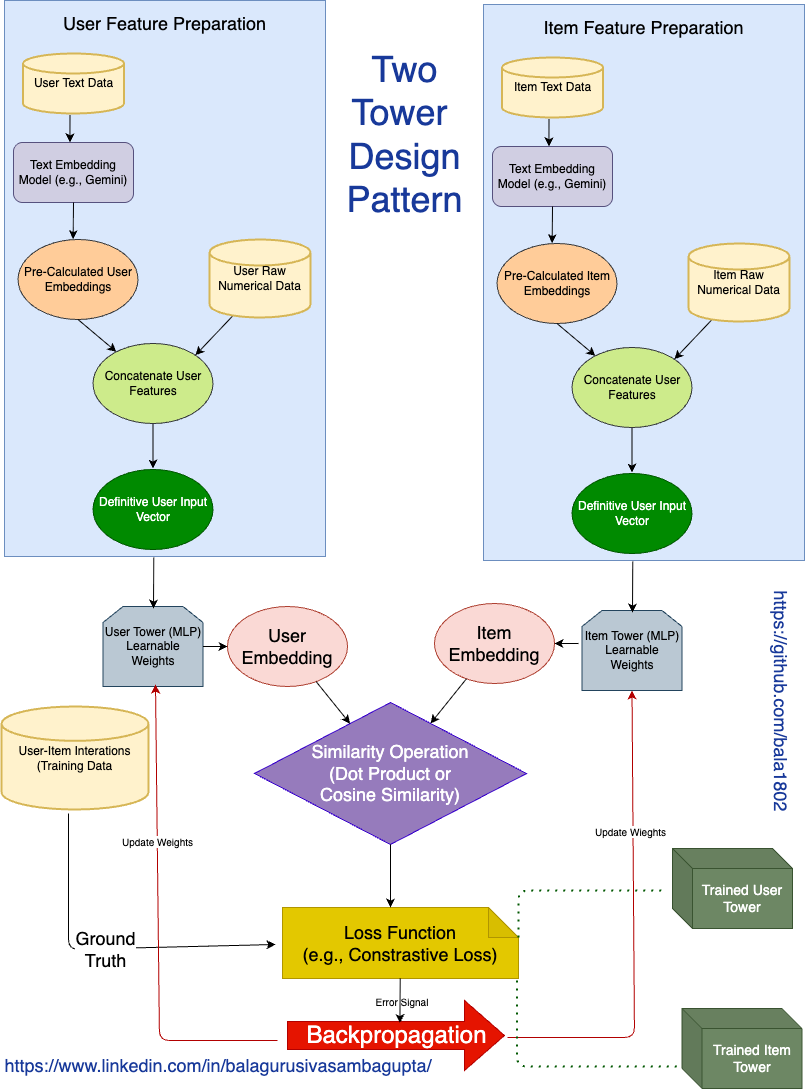

The diagram above was exported from draw.io. Its source (the exported page's mxGraphModel, read from the mxfile embedded in the PNG):
<mxGraphModel dx="1968" dy="1394" grid="0" gridSize="10" guides="1" tooltips="1" connect="1" arrows="1" fold="1" page="1" pageScale="1" pageWidth="827" pageHeight="1169" background="#ffffff" math="0" shadow="1">
  <root>
    <mxCell id="0" />
    <mxCell id="1" parent="0" />
    <mxCell id="42" value="User Tower (MLP)&lt;br&gt;Learnable Weights" style="shape=loopLimit;whiteSpace=wrap;html=1;fillColor=#bac8d3;strokeColor=#23445d;" parent="1" vertex="1">
      <mxGeometry x="113.5" y="625" width="100" height="80" as="geometry" />
    </mxCell>
    <mxCell id="43" value="" style="rounded=0;whiteSpace=wrap;html=1;fillColor=#dae8fc;strokeColor=#6c8ebf;" parent="1" vertex="1">
      <mxGeometry x="15" y="19" width="321" height="556" as="geometry" />
    </mxCell>
    <mxCell id="44" value="User Text Data" style="strokeWidth=2;html=1;shape=mxgraph.flowchart.database;whiteSpace=wrap;fillColor=#fff2cc;strokeColor=#d6b656;" parent="1" vertex="1">
      <mxGeometry x="33.5" y="72" width="101" height="60" as="geometry" />
    </mxCell>
    <mxCell id="45" value="Text Embedding Model (e.g., Gemini)" style="rounded=1;whiteSpace=wrap;html=1;fillColor=#d0cee2;strokeColor=#56517e;" parent="1" vertex="1">
      <mxGeometry x="24" y="161" width="120" height="60" as="geometry" />
    </mxCell>
    <mxCell id="46" value="" style="endArrow=classic;html=1;entryX=0.47;entryY=-0.003;entryDx=0;entryDy=0;entryPerimeter=0;" parent="1" target="45" edge="1">
      <mxGeometry width="50" height="50" relative="1" as="geometry">
        <mxPoint x="80.50000000000023" y="134" as="sourcePoint" />
        <mxPoint x="529.5" y="316" as="targetPoint" />
      </mxGeometry>
    </mxCell>
    <mxCell id="47" value="Pre-Calculated User Embeddings" style="ellipse;whiteSpace=wrap;html=1;fillColor=#ffcc99;strokeColor=#36393d;" parent="1" vertex="1">
      <mxGeometry x="28.5" y="258" width="120" height="80" as="geometry" />
    </mxCell>
    <mxCell id="48" value="" style="endArrow=classic;html=1;exitX=0.5;exitY=1;exitDx=0;exitDy=0;entryX=0.46;entryY=-0.005;entryDx=0;entryDy=0;entryPerimeter=0;" parent="1" source="45" target="47" edge="1">
      <mxGeometry width="50" height="50" relative="1" as="geometry">
        <mxPoint x="458.5" y="393" as="sourcePoint" />
        <mxPoint x="508.5" y="343" as="targetPoint" />
      </mxGeometry>
    </mxCell>
    <mxCell id="49" value="Concatenate User Features" style="ellipse;whiteSpace=wrap;html=1;fillColor=#cdeb8b;strokeColor=#36393d;" parent="1" vertex="1">
      <mxGeometry x="103.5" y="362" width="120" height="80" as="geometry" />
    </mxCell>
    <mxCell id="50" value="" style="endArrow=classic;html=1;exitX=0.5;exitY=1;exitDx=0;exitDy=0;" parent="1" source="47" target="49" edge="1">
      <mxGeometry width="50" height="50" relative="1" as="geometry">
        <mxPoint x="470.5" y="452" as="sourcePoint" />
        <mxPoint x="520.5" y="402" as="targetPoint" />
      </mxGeometry>
    </mxCell>
    <mxCell id="51" value="" style="endArrow=classic;html=1;entryX=1;entryY=0;entryDx=0;entryDy=0;" parent="1" target="49" edge="1">
      <mxGeometry width="50" height="50" relative="1" as="geometry">
        <mxPoint x="245.50000000000023" y="332" as="sourcePoint" />
        <mxPoint x="520.5" y="402" as="targetPoint" />
      </mxGeometry>
    </mxCell>
    <mxCell id="52" value="Definitive User Input Vector" style="ellipse;whiteSpace=wrap;html=1;fillColor=#008a00;fontColor=#ffffff;strokeColor=#005700;" parent="1" vertex="1">
      <mxGeometry x="103.5" y="488" width="120" height="80" as="geometry" />
    </mxCell>
    <mxCell id="53" value="User Raw&lt;br&gt;Numerical Data" style="strokeWidth=2;html=1;shape=mxgraph.flowchart.database;whiteSpace=wrap;fillColor=#fff2cc;strokeColor=#d6b656;" parent="1" vertex="1">
      <mxGeometry x="220" y="258" width="101" height="78" as="geometry" />
    </mxCell>
    <mxCell id="54" value="" style="endArrow=classic;html=1;" parent="1" edge="1">
      <mxGeometry width="50" height="50" relative="1" as="geometry">
        <mxPoint x="163.5" y="443" as="sourcePoint" />
        <mxPoint x="163.5" y="487" as="targetPoint" />
      </mxGeometry>
    </mxCell>
    <mxCell id="55" value="" style="endArrow=classic;html=1;exitX=0.465;exitY=1.002;exitDx=0;exitDy=0;exitPerimeter=0;" parent="1" source="43" edge="1">
      <mxGeometry width="50" height="50" relative="1" as="geometry">
        <mxPoint x="180" y="587" as="sourcePoint" />
        <mxPoint x="164" y="627" as="targetPoint" />
      </mxGeometry>
    </mxCell>
    <mxCell id="56" value="&lt;font style=&quot;font-size: 18px;&quot;&gt;User Feature Preparation&lt;/font&gt;" style="text;html=1;strokeColor=none;fillColor=none;align=center;verticalAlign=middle;whiteSpace=wrap;rounded=0;" parent="1" vertex="1">
      <mxGeometry x="69" y="27" width="213" height="30" as="geometry" />
    </mxCell>
    <mxCell id="57" value="Item Tower (MLP)&lt;br&gt;Learnable Weights" style="shape=loopLimit;whiteSpace=wrap;html=1;fillColor=#bac8d3;strokeColor=#23445d;" parent="1" vertex="1">
      <mxGeometry x="592.5" y="629" width="100" height="80" as="geometry" />
    </mxCell>
    <mxCell id="58" value="" style="rounded=0;whiteSpace=wrap;html=1;fillColor=#dae8fc;strokeColor=#6c8ebf;" parent="1" vertex="1">
      <mxGeometry x="494" y="23" width="321" height="556" as="geometry" />
    </mxCell>
    <mxCell id="59" value="Item Text Data" style="strokeWidth=2;html=1;shape=mxgraph.flowchart.database;whiteSpace=wrap;fillColor=#fff2cc;strokeColor=#d6b656;" parent="1" vertex="1">
      <mxGeometry x="512.5" y="76" width="101" height="60" as="geometry" />
    </mxCell>
    <mxCell id="60" value="Text Embedding Model (e.g., Gemini)" style="rounded=1;whiteSpace=wrap;html=1;fillColor=#d0cee2;strokeColor=#56517e;" parent="1" vertex="1">
      <mxGeometry x="503" y="165" width="120" height="60" as="geometry" />
    </mxCell>
    <mxCell id="61" value="" style="endArrow=classic;html=1;entryX=0.47;entryY=-0.003;entryDx=0;entryDy=0;entryPerimeter=0;" parent="1" target="60" edge="1">
      <mxGeometry width="50" height="50" relative="1" as="geometry">
        <mxPoint x="559.5000000000002" y="138" as="sourcePoint" />
        <mxPoint x="1008.5" y="320" as="targetPoint" />
      </mxGeometry>
    </mxCell>
    <mxCell id="62" value="Pre-Calculated Item Embeddings" style="ellipse;whiteSpace=wrap;html=1;fillColor=#ffcc99;strokeColor=#36393d;" parent="1" vertex="1">
      <mxGeometry x="507.5" y="262" width="120" height="80" as="geometry" />
    </mxCell>
    <mxCell id="63" value="" style="endArrow=classic;html=1;exitX=0.5;exitY=1;exitDx=0;exitDy=0;entryX=0.46;entryY=-0.005;entryDx=0;entryDy=0;entryPerimeter=0;" parent="1" source="60" target="62" edge="1">
      <mxGeometry width="50" height="50" relative="1" as="geometry">
        <mxPoint x="937.5" y="397" as="sourcePoint" />
        <mxPoint x="987.5" y="347" as="targetPoint" />
      </mxGeometry>
    </mxCell>
    <mxCell id="64" value="Concatenate User Features" style="ellipse;whiteSpace=wrap;html=1;fillColor=#cdeb8b;strokeColor=#36393d;" parent="1" vertex="1">
      <mxGeometry x="582.5" y="366" width="120" height="80" as="geometry" />
    </mxCell>
    <mxCell id="65" value="" style="endArrow=classic;html=1;exitX=0.5;exitY=1;exitDx=0;exitDy=0;" parent="1" source="62" target="64" edge="1">
      <mxGeometry width="50" height="50" relative="1" as="geometry">
        <mxPoint x="949.5" y="456" as="sourcePoint" />
        <mxPoint x="999.5" y="406" as="targetPoint" />
      </mxGeometry>
    </mxCell>
    <mxCell id="66" value="" style="endArrow=classic;html=1;entryX=1;entryY=0;entryDx=0;entryDy=0;" parent="1" target="64" edge="1">
      <mxGeometry width="50" height="50" relative="1" as="geometry">
        <mxPoint x="724.5000000000002" y="336" as="sourcePoint" />
        <mxPoint x="999.5" y="406" as="targetPoint" />
      </mxGeometry>
    </mxCell>
    <mxCell id="67" value="Definitive User Input Vector" style="ellipse;whiteSpace=wrap;html=1;fillColor=#008a00;fontColor=#ffffff;strokeColor=#005700;" parent="1" vertex="1">
      <mxGeometry x="582.5" y="492" width="120" height="80" as="geometry" />
    </mxCell>
    <mxCell id="68" value="Item Raw&lt;br&gt;Numerical Data" style="strokeWidth=2;html=1;shape=mxgraph.flowchart.database;whiteSpace=wrap;fillColor=#fff2cc;strokeColor=#d6b656;" parent="1" vertex="1">
      <mxGeometry x="699" y="262" width="101" height="78" as="geometry" />
    </mxCell>
    <mxCell id="69" value="" style="endArrow=classic;html=1;" parent="1" edge="1">
      <mxGeometry width="50" height="50" relative="1" as="geometry">
        <mxPoint x="642.5000000000002" y="447" as="sourcePoint" />
        <mxPoint x="642.5000000000002" y="491" as="targetPoint" />
      </mxGeometry>
    </mxCell>
    <mxCell id="70" value="" style="endArrow=classic;html=1;exitX=0.465;exitY=1.002;exitDx=0;exitDy=0;exitPerimeter=0;" parent="1" source="58" edge="1">
      <mxGeometry width="50" height="50" relative="1" as="geometry">
        <mxPoint x="659" y="591" as="sourcePoint" />
        <mxPoint x="643" y="631" as="targetPoint" />
      </mxGeometry>
    </mxCell>
    <mxCell id="71" value="&lt;font style=&quot;font-size: 18px;&quot;&gt;Item Feature Preparation&lt;/font&gt;" style="text;html=1;strokeColor=none;fillColor=none;align=center;verticalAlign=middle;whiteSpace=wrap;rounded=0;" parent="1" vertex="1">
      <mxGeometry x="548" y="31" width="213" height="30" as="geometry" />
    </mxCell>
    <mxCell id="72" value="User Embedding" style="ellipse;whiteSpace=wrap;html=1;fontSize=18;fillColor=#fad9d5;strokeColor=#ae4132;" parent="1" vertex="1">
      <mxGeometry x="238" y="625" width="120" height="80" as="geometry" />
    </mxCell>
    <mxCell id="73" value="Item Embedding" style="ellipse;whiteSpace=wrap;html=1;fontSize=18;fillColor=#fad9d5;strokeColor=#ae4132;" parent="1" vertex="1">
      <mxGeometry x="445" y="622" width="120" height="80" as="geometry" />
    </mxCell>
    <mxCell id="74" value="" style="endArrow=classic;html=1;fontSize=18;exitX=1;exitY=0.5;exitDx=0;exitDy=0;entryX=0;entryY=0.5;entryDx=0;entryDy=0;" parent="1" source="42" target="72" edge="1">
      <mxGeometry width="50" height="50" relative="1" as="geometry">
        <mxPoint x="428" y="566" as="sourcePoint" />
        <mxPoint x="478" y="516" as="targetPoint" />
      </mxGeometry>
    </mxCell>
    <mxCell id="75" value="" style="endArrow=classic;html=1;fontSize=18;entryX=1;entryY=0.5;entryDx=0;entryDy=0;" parent="1" target="73" edge="1">
      <mxGeometry width="50" height="50" relative="1" as="geometry">
        <mxPoint x="589" y="662" as="sourcePoint" />
        <mxPoint x="478" y="564" as="targetPoint" />
      </mxGeometry>
    </mxCell>
    <mxCell id="76" value="Similarity Operation&lt;br&gt;(Dot Product or &lt;br&gt;Cosine Similarity)" style="rhombus;whiteSpace=wrap;html=1;fontSize=18;fillColor=#967bbc;fontColor=#ffffff;strokeColor=#3700CC;" parent="1" vertex="1">
      <mxGeometry x="265" y="721" width="272" height="142" as="geometry" />
    </mxCell>
    <mxCell id="80" value="" style="endArrow=classic;html=1;fontSize=18;" parent="1" source="72" target="76" edge="1">
      <mxGeometry width="50" height="50" relative="1" as="geometry">
        <mxPoint x="305" y="465" as="sourcePoint" />
        <mxPoint x="355" y="415" as="targetPoint" />
      </mxGeometry>
    </mxCell>
    <mxCell id="81" value="" style="endArrow=classic;html=1;fontSize=18;" parent="1" source="73" target="76" edge="1">
      <mxGeometry width="50" height="50" relative="1" as="geometry">
        <mxPoint x="305" y="509" as="sourcePoint" />
        <mxPoint x="355" y="459" as="targetPoint" />
      </mxGeometry>
    </mxCell>
    <mxCell id="82" value="User-Item Interations (Training Data" style="strokeWidth=2;html=1;shape=mxgraph.flowchart.database;whiteSpace=wrap;fillColor=#fff2cc;strokeColor=#d6b656;" parent="1" vertex="1">
      <mxGeometry x="12" y="725" width="147" height="103" as="geometry" />
    </mxCell>
    <mxCell id="84" value="Loss Function &lt;br&gt;(e.g., Constrastive Loss)" style="shape=note;whiteSpace=wrap;html=1;backgroundOutline=1;darkOpacity=0.05;fontSize=18;fillColor=#e3c800;fontColor=#000000;strokeColor=#B09500;" parent="1" vertex="1">
      <mxGeometry x="293" y="926" width="236" height="71" as="geometry" />
    </mxCell>
    <mxCell id="85" value="G" style="endArrow=classic;html=1;fontSize=18;" parent="1" edge="1">
      <mxGeometry relative="1" as="geometry">
        <mxPoint x="79" y="832" as="sourcePoint" />
        <mxPoint x="286" y="963" as="targetPoint" />
        <Array as="points">
          <mxPoint x="79" y="968" />
        </Array>
      </mxGeometry>
    </mxCell>
    <mxCell id="86" value="Ground&lt;br&gt;Truth" style="edgeLabel;resizable=0;html=1;align=center;verticalAlign=middle;fontSize=18;fillColor=#967bbc;" parent="85" connectable="0" vertex="1">
      <mxGeometry relative="1" as="geometry" />
    </mxCell>
    <mxCell id="87" value="" style="endArrow=classic;html=1;fontSize=18;" parent="1" source="76" edge="1">
      <mxGeometry width="50" height="50" relative="1" as="geometry">
        <mxPoint x="305" y="753" as="sourcePoint" />
        <mxPoint x="401" y="926" as="targetPoint" />
      </mxGeometry>
    </mxCell>
    <mxCell id="88" value="&lt;font style=&quot;font-size: 24px;&quot;&gt;Backpropagation&lt;/font&gt;" style="html=1;shadow=0;dashed=0;align=center;verticalAlign=middle;shape=mxgraph.arrows2.arrow;dy=0.6;dx=40;notch=0;fillColor=#e51400;fontColor=#ffffff;strokeColor=#B20000;" vertex="1" parent="1">
      <mxGeometry x="298" y="1019" width="217" height="70" as="geometry" />
    </mxCell>
    <mxCell id="89" value="" style="endArrow=classic;html=1;fontSize=24;entryX=0.518;entryY=0.322;entryDx=0;entryDy=0;entryPerimeter=0;" edge="1" parent="1" source="84" target="88">
      <mxGeometry width="50" height="50" relative="1" as="geometry">
        <mxPoint x="297" y="941" as="sourcePoint" />
        <mxPoint x="347" y="891" as="targetPoint" />
      </mxGeometry>
    </mxCell>
    <mxCell id="90" value="&lt;font style=&quot;font-size: 10px;&quot;&gt;Error Signal&lt;/font&gt;" style="text;html=1;strokeColor=none;fillColor=none;align=center;verticalAlign=middle;whiteSpace=wrap;rounded=0;fontSize=24;" vertex="1" parent="1">
      <mxGeometry x="383" y="1010" width="60" height="13" as="geometry" />
    </mxCell>
    <mxCell id="91" value="" style="endArrow=classic;html=1;fontSize=10;fillColor=#e51400;strokeColor=#B20000;" edge="1" parent="1">
      <mxGeometry relative="1" as="geometry">
        <mxPoint x="288" y="1059" as="sourcePoint" />
        <mxPoint x="166" y="703" as="targetPoint" />
        <Array as="points">
          <mxPoint x="170" y="1059" />
        </Array>
      </mxGeometry>
    </mxCell>
    <mxCell id="92" value="Update Weights" style="edgeLabel;resizable=0;html=1;align=center;verticalAlign=middle;fontSize=10;" connectable="0" vertex="1" parent="91">
      <mxGeometry relative="1" as="geometry">
        <mxPoint x="-2" y="-80" as="offset" />
      </mxGeometry>
    </mxCell>
    <mxCell id="95" value="" style="endArrow=classic;html=1;fontSize=10;entryX=0.5;entryY=1;entryDx=0;entryDy=0;fillColor=#e51400;strokeColor=#B20000;" edge="1" parent="1">
      <mxGeometry relative="1" as="geometry">
        <mxPoint x="518" y="1056" as="sourcePoint" />
        <mxPoint x="642.5" y="709" as="targetPoint" />
        <Array as="points">
          <mxPoint x="645" y="1056" />
        </Array>
      </mxGeometry>
    </mxCell>
    <mxCell id="96" value="Update Wieghts" style="edgeLabel;resizable=0;html=1;align=center;verticalAlign=middle;fontSize=10;" connectable="0" vertex="1" parent="95">
      <mxGeometry relative="1" as="geometry">
        <mxPoint x="-4" y="-96" as="offset" />
      </mxGeometry>
    </mxCell>
    <mxCell id="101" value="&lt;font style=&quot;font-size: 14px;&quot;&gt;Trained User Tower&lt;/font&gt;" style="shape=cube;whiteSpace=wrap;html=1;boundedLbl=1;backgroundOutline=1;darkOpacity=0.05;darkOpacity2=0.1;fontSize=10;fillColor=#6d8764;fontColor=#ffffff;strokeColor=#3A5431;" vertex="1" parent="1">
      <mxGeometry x="683" y="867" width="120" height="80" as="geometry" />
    </mxCell>
    <mxCell id="102" value="&lt;font style=&quot;font-size: 14px;&quot;&gt;Trained Item Tower&lt;/font&gt;" style="shape=cube;whiteSpace=wrap;html=1;boundedLbl=1;backgroundOutline=1;darkOpacity=0.05;darkOpacity2=0.1;fontSize=10;fillColor=#6d8764;fontColor=#ffffff;strokeColor=#3A5431;" vertex="1" parent="1">
      <mxGeometry x="692.5" y="1027" width="120" height="80" as="geometry" />
    </mxCell>
    <mxCell id="103" value="" style="endArrow=none;dashed=1;html=1;dashPattern=1 3;strokeWidth=2;fontSize=14;exitX=0;exitY=0;exitDx=236;exitDy=30;exitPerimeter=0;fillColor=#008a00;strokeColor=#005700;" edge="1" parent="1" source="84">
      <mxGeometry width="50" height="50" relative="1" as="geometry">
        <mxPoint x="418" y="870" as="sourcePoint" />
        <mxPoint x="674" y="909" as="targetPoint" />
        <Array as="points">
          <mxPoint x="529" y="909" />
        </Array>
      </mxGeometry>
    </mxCell>
    <mxCell id="104" value="" style="endArrow=none;dashed=1;html=1;dashPattern=1 3;strokeWidth=2;fontSize=14;fillColor=#008a00;strokeColor=#005700;" edge="1" parent="1">
      <mxGeometry width="50" height="50" relative="1" as="geometry">
        <mxPoint x="527.5" y="999" as="sourcePoint" />
        <mxPoint x="690" y="1085" as="targetPoint" />
        <Array as="points">
          <mxPoint x="527.5" y="1085" />
        </Array>
      </mxGeometry>
    </mxCell>
    <mxCell id="107" value="&lt;font color=&quot;#18399a&quot; style=&quot;font-size: 36px;&quot;&gt;Two Tower&amp;nbsp;&lt;br&gt;Design Pattern&lt;/font&gt;" style="text;html=1;strokeColor=none;fillColor=none;align=center;verticalAlign=middle;whiteSpace=wrap;rounded=0;fontSize=14;" vertex="1" parent="1">
      <mxGeometry x="354" y="21" width="123" height="263" as="geometry" />
    </mxCell>
    <mxCell id="109" value="&lt;font style=&quot;font-size: 18px;&quot;&gt;https://www.linkedin.com/in/balagurusivasambagupta/&lt;/font&gt;" style="text;html=1;strokeColor=none;fillColor=none;align=center;verticalAlign=middle;whiteSpace=wrap;rounded=0;fontSize=36;fontColor=#18399a;shadow=0;" vertex="1" parent="1">
      <mxGeometry x="15" y="1063" width="428" height="30" as="geometry" />
    </mxCell>
    <mxCell id="110" value="&lt;font style=&quot;font-size: 18px;&quot;&gt;https://github.com/bala1802&lt;/font&gt;" style="text;html=1;strokeColor=none;fillColor=none;align=center;verticalAlign=middle;whiteSpace=wrap;rounded=0;fontSize=36;fontColor=#18399a;shadow=0;rotation=90;" vertex="1" parent="1">
      <mxGeometry x="683" y="705" width="230" height="30" as="geometry" />
    </mxCell>
  </root>
</mxGraphModel>